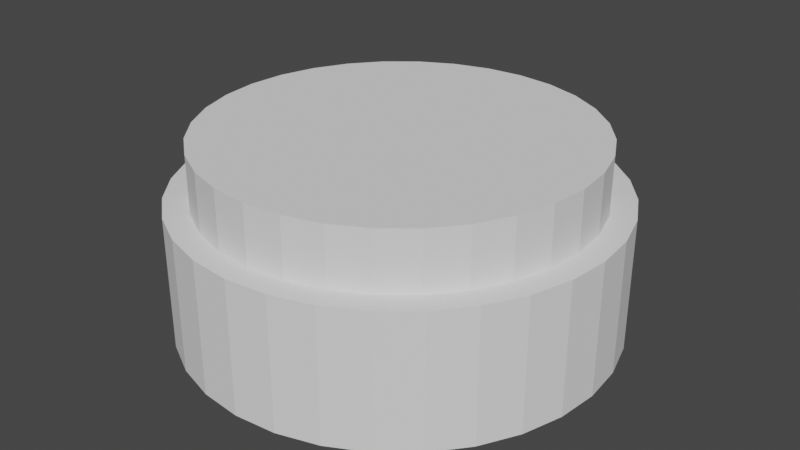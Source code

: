 # Source: cylinder.blend  (saved by Blender 3.0.42; exported with 4.5.12 LTS)
import bpy
from mathutils import Matrix  # noqa: F401  (used for matrix-valued properties, if any)

bpy.ops.wm.read_factory_settings(use_empty=True)
scene = bpy.context.scene
scene.name = 'Scene'

# ---- collections
col_collection = bpy.data.collections.new('Collection'); scene.collection.children.link(col_collection)

# ---- world
world_world = bpy.data.worlds.new('World'); scene.world = world_world
world_world.use_nodes = True; world_world.node_tree.nodes.clear()
_N = world_world.node_tree.nodes; _L = world_world.node_tree.links
n0 = _N.new('ShaderNodeOutputWorld'); n0.name = 'World Output'; n0.location = (300, 300)
n1 = _N.new('ShaderNodeBackground'); n1.name = 'Background'; n1.location = (10, 300)
n1.inputs[0].default_value = (0.05088, 0.05088, 0.05088, 1.0)
_L.new(n1.outputs[0], n0.inputs[0])
n0.is_active_output = True
world_world.color = (0.05088, 0.05088, 0.05088)
world_world.use_sun_shadow = False
world_world.sun_shadow_jitter_overblur = 0.0

# ---- meshes
me_001 = bpy.data.meshes.new('柱体.001')
me_001.from_pydata([(0.0, 0.9013, -0.2763), (0.0, 0.9013, 0.2763), (0.1758, 0.8839, -0.2763), (0.1758, 0.8839, 0.2763), (0.3449, 0.8326, -0.2763), (0.3449, 0.8326, 0.2763), (0.5007, 0.7494, -0.2763), (0.5007, 0.7494, 0.2763), (0.6373, 0.6373, -0.2763), (0.6373, 0.6373, 0.2763), (0.7494, 0.5007, -0.2763), (0.7494, 0.5007, 0.2763), (0.8326, 0.3449, -0.2763), (0.8326, 0.3449, 0.2763), (0.8839, 0.1758, -0.2763), (0.8839, 0.1758, 0.2763), (0.9013, -3.94e-08, -0.2763), (0.9013, -3.94e-08, 0.2763), (0.8839, -0.1758, -0.2763), (0.8839, -0.1758, 0.2763), (0.8326, -0.3449, -0.2763), (0.8326, -0.3449, 0.2763), (0.7494, -0.5007, -0.2763), (0.7494, -0.5007, 0.2763), (0.6373, -0.6373, -0.2763), (0.6373, -0.6373, 0.2763), (0.5007, -0.7494, -0.2763), (0.5007, -0.7494, 0.2763), (0.3449, -0.8326, -0.2763), (0.3449, -0.8326, 0.2763), (0.1758, -0.8839, -0.2763), (0.1758, -0.8839, 0.2763), (-7.879e-08, -0.9013, -0.2763), (-7.879e-08, -0.9013, 0.2763), (-0.1758, -0.8839, -0.2763), (-0.1758, -0.8839, 0.2763), (-0.3449, -0.8326, -0.2763), (-0.3449, -0.8326, 0.2763), (-0.5007, -0.7494, -0.2763), (-0.5007, -0.7494, 0.2763), (-0.6373, -0.6373, -0.2763), (-0.6373, -0.6373, 0.2763), (-0.7494, -0.5007, -0.2763), (-0.7494, -0.5007, 0.2763), (-0.8326, -0.3449, -0.2763), (-0.8326, -0.3449, 0.2763), (-0.8839, -0.1758, -0.2763), (-0.8839, -0.1758, 0.2763), (-0.9013, 1.075e-08, -0.2763), (-0.9013, 1.075e-08, 0.2763), (-0.8839, 0.1758, -0.2763), (-0.8839, 0.1758, 0.2763), (-0.8326, 0.3449, -0.2763), (-0.8326, 0.3449, 0.2763), (-0.7494, 0.5007, -0.2763), (-0.7494, 0.5007, 0.2763), (-0.6373, 0.6373, -0.2763), (-0.6373, 0.6373, 0.2763), (-0.5007, 0.7494, -0.2763), (-0.5007, 0.7494, 0.2763), (-0.3449, 0.8326, -0.2763), (-0.3449, 0.8326, 0.2763), (-0.1758, 0.8839, -0.2763), (-0.1758, 0.8839, 0.2763), (0.0, 0.7998, 0.02573), (0.0, 0.7998, 0.5162), (0.156, 0.7845, 0.02573), (0.156, 0.7845, 0.5162), (0.3061, 0.739, 0.02573), (0.3061, 0.739, 0.5162), (0.4444, 0.665, 0.02573), (0.4444, 0.665, 0.5162), (0.5656, 0.5656, 0.02573), (0.5656, 0.5656, 0.5162), (0.665, 0.4444, 0.02573), (0.665, 0.4444, 0.5162), (0.739, 0.3061, 0.02573), (0.739, 0.3061, 0.5162), (0.7845, 0.156, 0.02573), (0.7845, 0.156, 0.5162), (0.7998, -3.496e-08, 0.02573), (0.7998, -3.496e-08, 0.5162), (0.7845, -0.156, 0.02573), (0.7845, -0.156, 0.5162), (0.739, -0.3061, 0.02573), (0.739, -0.3061, 0.5162), (0.665, -0.4444, 0.02573), (0.665, -0.4444, 0.5162), (0.5656, -0.5656, 0.02573), (0.5656, -0.5656, 0.5162), (0.4444, -0.665, 0.02573), (0.4444, -0.665, 0.5162), (0.3061, -0.739, 0.02573), (0.3061, -0.739, 0.5162), (0.156, -0.7845, 0.02573), (0.156, -0.7845, 0.5162), (-6.992e-08, -0.7998, 0.02573), (-6.992e-08, -0.7998, 0.5162), (-0.156, -0.7845, 0.02573), (-0.156, -0.7845, 0.5162), (-0.3061, -0.739, 0.02573), (-0.3061, -0.739, 0.5162), (-0.4444, -0.665, 0.02573), (-0.4444, -0.665, 0.5162), (-0.5656, -0.5656, 0.02573), (-0.5656, -0.5656, 0.5162), (-0.665, -0.4444, 0.02573), (-0.665, -0.4444, 0.5162), (-0.739, -0.3061, 0.02573), (-0.739, -0.3061, 0.5162), (-0.7845, -0.156, 0.02573), (-0.7845, -0.156, 0.5162), (-0.7998, 9.538e-09, 0.02573), (-0.7998, 9.538e-09, 0.5162), (-0.7845, 0.156, 0.02573), (-0.7845, 0.156, 0.5162), (-0.739, 0.3061, 0.02573), (-0.739, 0.3061, 0.5162), (-0.665, 0.4444, 0.02573), (-0.665, 0.4444, 0.5162), (-0.5656, 0.5656, 0.02573), (-0.5656, 0.5656, 0.5162), (-0.4444, 0.665, 0.02573), (-0.4444, 0.665, 0.5162), (-0.3061, 0.739, 0.02573), (-0.3061, 0.739, 0.5162), (-0.156, 0.7845, 0.02573), (-0.156, 0.7845, 0.5162)], [], [(0, 1, 3, 2), (2, 3, 5, 4), (4, 5, 7, 6), (6, 7, 9, 8), (8, 9, 11, 10), (10, 11, 13, 12), (12, 13, 15, 14), (14, 15, 17, 16), (16, 17, 19, 18), (18, 19, 21, 20), (20, 21, 23, 22), (22, 23, 25, 24), (24, 25, 27, 26), (26, 27, 29, 28), (28, 29, 31, 30), (30, 31, 33, 32), (32, 33, 35, 34), (34, 35, 37, 36), (36, 37, 39, 38), (38, 39, 41, 40), (40, 41, 43, 42), (42, 43, 45, 44), (44, 45, 47, 46), (46, 47, 49, 48), (48, 49, 51, 50), (50, 51, 53, 52), (52, 53, 55, 54), (54, 55, 57, 56), (56, 57, 59, 58), (58, 59, 61, 60), (3, 1, 63, 61, 59, 57, 55, 53, 51, 49, 47, 45, 43, 41, 39, 37, 35, 33, 31, 29, 27, 25, 23, 21, 19, 17, 15, 13, 11, 9, 7, 5), (60, 61, 63, 62), (62, 63, 1, 0), (0, 2, 4, 6, 8, 10, 12, 14, 16, 18, 20, 22, 24, 26, 28, 30, 32, 34, 36, 38, 40, 42, 44, 46, 48, 50, 52, 54, 56, 58, 60, 62), (64, 65, 67, 66), (66, 67, 69, 68), (68, 69, 71, 70), (70, 71, 73, 72), (72, 73, 75, 74), (74, 75, 77, 76), (76, 77, 79, 78), (78, 79, 81, 80), (80, 81, 83, 82), (82, 83, 85, 84), (84, 85, 87, 86), (86, 87, 89, 88), (88, 89, 91, 90), (90, 91, 93, 92), (92, 93, 95, 94), (94, 95, 97, 96), (96, 97, 99, 98), (98, 99, 101, 100), (100, 101, 103, 102), (102, 103, 105, 104), (104, 105, 107, 106), (106, 107, 109, 108), (108, 109, 111, 110), (110, 111, 113, 112), (112, 113, 115, 114), (114, 115, 117, 116), (116, 117, 119, 118), (118, 119, 121, 120), (120, 121, 123, 122), (122, 123, 125, 124), (67, 65, 127, 125, 123, 121, 119, 117, 115, 113, 111, 109, 107, 105, 103, 101, 99, 97, 95, 93, 91, 89, 87, 85, 83, 81, 79, 77, 75, 73, 71, 69), (124, 125, 127, 126), (126, 127, 65, 64), (64, 66, 68, 70, 72, 74, 76, 78, 80, 82, 84, 86, 88, 90, 92, 94, 96, 98, 100, 102, 104, 106, 108, 110, 112, 114, 116, 118, 120, 122, 124, 126)])
_uv = me_001.uv_layers.new(name='UV 贴图')
_uv.uv.foreach_set('vector', [1.0, 0.5, 1.0, 1.0, 0.9688, 1.0, 0.9688, 0.5, 0.9688, 0.5, 0.9688, 1.0, 0.9375, 1.0, 0.9375, 0.5, 0.9375, 0.5, 0.9375, 1.0, 0.9062, 1.0, 0.9062, 0.5, 0.9062, 0.5, 0.9062, 1.0, 0.875, 1.0, 0.875, 0.5, 0.875, 0.5, 0.875, 1.0, 0.8438, 1.0, 0.8438, 0.5, 0.8438, 0.5, 0.8438, 1.0, 0.8125, 1.0, 0.8125, 0.5, 0.8125, 0.5, 0.8125, 1.0, 0.7812, 1.0, 0.7812, 0.5, 0.7812, 0.5, 0.7812, 1.0, 0.75, 1.0, 0.75, 0.5, 0.75, 0.5, 0.75, 1.0, 0.7188, 1.0, 0.7188, 0.5, 0.7188, 0.5, 0.7188, 1.0, 0.6875, 1.0, 0.6875, 0.5, 0.6875, 0.5, 0.6875, 1.0, 0.6562, 1.0, 0.6562, 0.5, 0.6562, 0.5, 0.6562, 1.0, 0.625, 1.0, 0.625, 0.5, 0.625, 0.5, 0.625, 1.0, 0.5938, 1.0, 0.5938, 0.5, 0.5938, 0.5, 0.5938, 1.0, 0.5625, 1.0, 0.5625, 0.5, 0.5625, 0.5, 0.5625, 1.0, 0.5312, 1.0, 0.5312, 0.5, 0.5312, 0.5, 0.5312, 1.0, 0.5, 1.0, 0.5, 0.5, 0.5, 0.5, 0.5, 1.0, 0.4688, 1.0, 0.4688, 0.5, 0.4688, 0.5, 0.4688, 1.0, 0.4375, 1.0, 0.4375, 0.5, 0.4375, 0.5, 0.4375, 1.0, 0.4062, 1.0, 0.4062, 0.5, 0.4062, 0.5, 0.4062, 1.0, 0.375, 1.0, 0.375, 0.5, 0.375, 0.5, 0.375, 1.0, 0.3438, 1.0, 0.3438, 0.5, 0.3438, 0.5, 0.3438, 1.0, 0.3125, 1.0, 0.3125, 0.5, 0.3125, 0.5, 0.3125, 1.0, 0.2812, 1.0, 0.2812, 0.5, 0.2812, 0.5, 0.2812, 1.0, 0.25, 1.0, 0.25, 0.5, 0.25, 0.5, 0.25, 1.0, 0.2188, 1.0, 0.2188, 0.5, 0.2188, 0.5, 0.2188, 1.0, 0.1875, 1.0, 0.1875, 0.5, 0.1875, 0.5, 0.1875, 1.0, 0.1562, 1.0, 0.1562, 0.5, 0.1562, 0.5, 0.1562, 1.0, 0.125, 1.0, 0.125, 0.5, 0.125, 0.5, 0.125, 1.0, 0.09375, 1.0, 0.09375, 0.5, 0.09375, 0.5, 0.09375, 1.0, 0.0625, 1.0, 0.0625, 0.5, 0.2968, 0.4854, 0.25, 0.49, 0.2032, 0.4854, 0.1582, 0.4717, 0.1167, 0.4496, 0.08029, 0.4197, 0.05045, 0.3833, 0.02827, 0.3418, 0.01461, 0.2968, 0.01, 0.25, 0.01461, 0.2032, 0.02827, 0.1582, 0.05045, 0.1167, 0.08029, 0.08029, 0.1167, 0.05045, 0.1582, 0.02827, 0.2032, 0.01461, 0.25, 0.01, 0.2968, 0.01461, 0.3418, 0.02827, 0.3833, 0.05045, 0.4197, 0.08029, 0.4496, 0.1167, 0.4717, 0.1582, 0.4854, 0.2032, 0.49, 0.25, 0.4854, 0.2968, 0.4717, 0.3418, 0.4496, 0.3833, 0.4197, 0.4197, 0.3833, 0.4496, 0.3418, 0.4717, 0.0625, 0.5, 0.0625, 1.0, 0.03125, 1.0, 0.03125, 0.5, 0.03125, 0.5, 0.03125, 1.0, 0.0, 1.0, 0.0, 0.5, 0.75, 0.49, 0.7968, 0.4854, 0.8418, 0.4717, 0.8833, 0.4496, 0.9197, 0.4197, 0.9496, 0.3833, 0.9717, 0.3418, 0.9854, 0.2968, 0.99, 0.25, 0.9854, 0.2032, 0.9717, 0.1582, 0.9496, 0.1167, 0.9197, 0.08029, 0.8833, 0.05045, 0.8418, 0.02827, 0.7968, 0.01461, 0.75, 0.01, 0.7032, 0.01461, 0.6582, 0.02827, 0.6167, 0.05045, 0.5803, 0.08029, 0.5504, 0.1167, 0.5283, 0.1582, 0.5146, 0.2032, 0.51, 0.25, 0.5146, 0.2968, 0.5283, 0.3418, 0.5504, 0.3833, 0.5803, 0.4197, 0.6167, 0.4496, 0.6582, 0.4717, 0.7032, 0.4854, 1.0, 0.5, 1.0, 1.0, 0.9688, 1.0, 0.9688, 0.5, 0.9688, 0.5, 0.9688, 1.0, 0.9375, 1.0, 0.9375, 0.5, 0.9375, 0.5, 0.9375, 1.0, 0.9062, 1.0, 0.9062, 0.5, 0.9062, 0.5, 0.9062, 1.0, 0.875, 1.0, 0.875, 0.5, 0.875, 0.5, 0.875, 1.0, 0.8438, 1.0, 0.8438, 0.5, 0.8438, 0.5, 0.8438, 1.0, 0.8125, 1.0, 0.8125, 0.5, 0.8125, 0.5, 0.8125, 1.0, 0.7812, 1.0, 0.7812, 0.5, 0.7812, 0.5, 0.7812, 1.0, 0.75, 1.0, 0.75, 0.5, 0.75, 0.5, 0.75, 1.0, 0.7188, 1.0, 0.7188, 0.5, 0.7188, 0.5, 0.7188, 1.0, 0.6875, 1.0, 0.6875, 0.5, 0.6875, 0.5, 0.6875, 1.0, 0.6562, 1.0, 0.6562, 0.5, 0.6562, 0.5, 0.6562, 1.0, 0.625, 1.0, 0.625, 0.5, 0.625, 0.5, 0.625, 1.0, 0.5938, 1.0, 0.5938, 0.5, 0.5938, 0.5, 0.5938, 1.0, 0.5625, 1.0, 0.5625, 0.5, 0.5625, 0.5, 0.5625, 1.0, 0.5312, 1.0, 0.5312, 0.5, 0.5312, 0.5, 0.5312, 1.0, 0.5, 1.0, 0.5, 0.5, 0.5, 0.5, 0.5, 1.0, 0.4688, 1.0, 0.4688, 0.5, 0.4688, 0.5, 0.4688, 1.0, 0.4375, 1.0, 0.4375, 0.5, 0.4375, 0.5, 0.4375, 1.0, 0.4062, 1.0, 0.4062, 0.5, 0.4062, 0.5, 0.4062, 1.0, 0.375, 1.0, 0.375, 0.5, 0.375, 0.5, 0.375, 1.0, 0.3438, 1.0, 0.3438, 0.5, 0.3438, 0.5, 0.3438, 1.0, 0.3125, 1.0, 0.3125, 0.5, 0.3125, 0.5, 0.3125, 1.0, 0.2812, 1.0, 0.2812, 0.5, 0.2812, 0.5, 0.2812, 1.0, 0.25, 1.0, 0.25, 0.5, 0.25, 0.5, 0.25, 1.0, 0.2188, 1.0, 0.2188, 0.5, 0.2188, 0.5, 0.2188, 1.0, 0.1875, 1.0, 0.1875, 0.5, 0.1875, 0.5, 0.1875, 1.0, 0.1562, 1.0, 0.1562, 0.5, 0.1562, 0.5, 0.1562, 1.0, 0.125, 1.0, 0.125, 0.5, 0.125, 0.5, 0.125, 1.0, 0.09375, 1.0, 0.09375, 0.5, 0.09375, 0.5, 0.09375, 1.0, 0.0625, 1.0, 0.0625, 0.5, 0.2968, 0.4854, 0.25, 0.49, 0.2032, 0.4854, 0.1582, 0.4717, 0.1167, 0.4496, 0.08029, 0.4197, 0.05045, 0.3833, 0.02827, 0.3418, 0.01461, 0.2968, 0.01, 0.25, 0.01461, 0.2032, 0.02827, 0.1582, 0.05045, 0.1167, 0.08029, 0.08029, 0.1167, 0.05045, 0.1582, 0.02827, 0.2032, 0.01461, 0.25, 0.01, 0.2968, 0.01461, 0.3418, 0.02827, 0.3833, 0.05045, 0.4197, 0.08029, 0.4496, 0.1167, 0.4717, 0.1582, 0.4854, 0.2032, 0.49, 0.25, 0.4854, 0.2968, 0.4717, 0.3418, 0.4496, 0.3833, 0.4197, 0.4197, 0.3833, 0.4496, 0.3418, 0.4717, 0.0625, 0.5, 0.0625, 1.0, 0.03125, 1.0, 0.03125, 0.5, 0.03125, 0.5, 0.03125, 1.0, 0.0, 1.0, 0.0, 0.5, 0.75, 0.49, 0.7968, 0.4854, 0.8418, 0.4717, 0.8833, 0.4496, 0.9197, 0.4197, 0.9496, 0.3833, 0.9717, 0.3418, 0.9854, 0.2968, 0.99, 0.25, 0.9854, 0.2032, 0.9717, 0.1582, 0.9496, 0.1167, 0.9197, 0.08029, 0.8833, 0.05045, 0.8418, 0.02827, 0.7968, 0.01461, 0.75, 0.01, 0.7032, 0.01461, 0.6582, 0.02827, 0.6167, 0.05045, 0.5803, 0.08029, 0.5504, 0.1167, 0.5283, 0.1582, 0.5146, 0.2032, 0.51, 0.25, 0.5146, 0.2968, 0.5283, 0.3418, 0.5504, 0.3833, 0.5803, 0.4197, 0.6167, 0.4496, 0.6582, 0.4717, 0.7032, 0.4854])
me_001.use_remesh_fix_poles = True
me_001.use_remesh_preserve_attributes = False
me_001.update()

# ---- objects
ob_001 = bpy.data.objects.new('柱体.001', me_001)

# ---- transforms, parenting, visibility, modifiers, constraints
ob_001.location = (0.0, 0.0, 0.0144)

# ---- collection membership
col_collection.objects.link(ob_001)

# ---- scene / render settings (as saved in the file)
scene.frame_start = 1; scene.frame_end = 250; scene.frame_set(1)
scene.render.engine = 'BLENDER_EEVEE_NEXT'
scene.cycles.sampling_pattern = 'TABULATED_SOBOL'
scene.cycles.use_light_tree = False
scene.eevee.taa_render_samples = 260
scene.view_settings.view_transform = 'Filmic'
bpy.context.view_layer.update()

# ---- added for rendering (the .blend has no active camera and no usable light): camera, sun
cam_auto = bpy.data.cameras.new('AutoCamera')
cam_auto.lens = 50.0
cam_auto.sensor_width = 36.0
cam_auto.clip_end = 1000.0
ob_auto_camera = bpy.data.objects.new('AutoCamera', cam_auto)
scene.collection.objects.link(ob_auto_camera)
ob_auto_camera.location = (2.46986, -2.96384, 2.11022)
ob_auto_camera.rotation_euler = (1.09748, -7.21219e-08, 0.694738)
scene.camera = ob_auto_camera
light_auto_sun = bpy.data.lights.new('AutoSun', 'SUN')
light_auto_sun.energy = 3.0
light_auto_sun.angle = 0.0523599
ob_auto_sun = bpy.data.objects.new('AutoSun', light_auto_sun)
scene.collection.objects.link(ob_auto_sun)
ob_auto_sun.rotation_euler = (0.872665, 0.174533, 0.523599)
bpy.context.view_layer.update()
